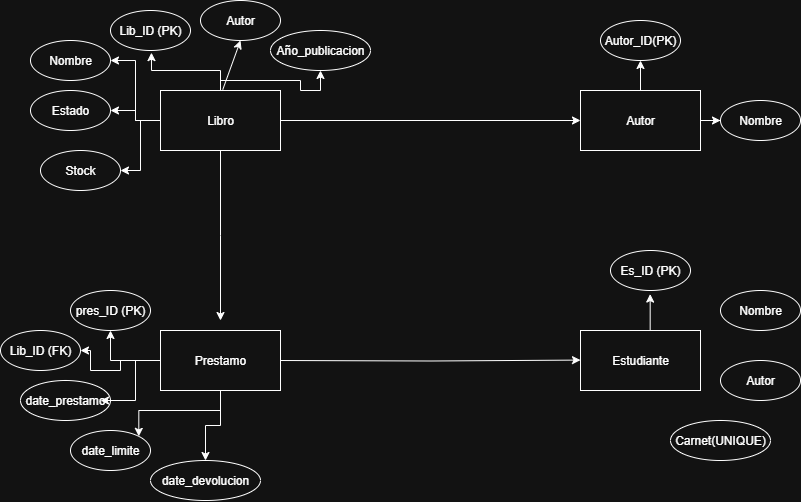

The diagram above was exported from draw.io. Its source (the exported page's mxGraphModel, read from the mxfile embedded in the PNG):
<mxGraphModel dx="1148" dy="656" grid="1" gridSize="10" guides="1" tooltips="1" connect="1" arrows="1" fold="1" page="1" pageScale="1" pageWidth="827" pageHeight="1169" math="0" shadow="0">
  <root>
    <mxCell id="0" />
    <mxCell id="1" parent="0" />
    <mxCell id="zYpJR65wdvWfHtZQ4U6L-8" style="edgeStyle=orthogonalEdgeStyle;rounded=0;orthogonalLoop=1;jettySize=auto;html=1;exitX=0;exitY=0.5;exitDx=0;exitDy=0;entryX=1;entryY=0.5;entryDx=0;entryDy=0;" edge="1" parent="1" source="zYpJR65wdvWfHtZQ4U6L-1" target="zYpJR65wdvWfHtZQ4U6L-3">
      <mxGeometry relative="1" as="geometry" />
    </mxCell>
    <mxCell id="zYpJR65wdvWfHtZQ4U6L-9" style="edgeStyle=orthogonalEdgeStyle;rounded=0;orthogonalLoop=1;jettySize=auto;html=1;" edge="1" parent="1" source="zYpJR65wdvWfHtZQ4U6L-1" target="zYpJR65wdvWfHtZQ4U6L-4">
      <mxGeometry relative="1" as="geometry" />
    </mxCell>
    <mxCell id="zYpJR65wdvWfHtZQ4U6L-10" style="edgeStyle=orthogonalEdgeStyle;rounded=0;orthogonalLoop=1;jettySize=auto;html=1;entryX=0.5;entryY=0;entryDx=0;entryDy=0;" edge="1" parent="1" source="zYpJR65wdvWfHtZQ4U6L-1">
      <mxGeometry relative="1" as="geometry">
        <mxPoint x="240" y="360" as="targetPoint" />
      </mxGeometry>
    </mxCell>
    <mxCell id="zYpJR65wdvWfHtZQ4U6L-35" style="edgeStyle=orthogonalEdgeStyle;rounded=0;orthogonalLoop=1;jettySize=auto;html=1;" edge="1" parent="1" source="zYpJR65wdvWfHtZQ4U6L-1" target="zYpJR65wdvWfHtZQ4U6L-34">
      <mxGeometry relative="1" as="geometry" />
    </mxCell>
    <mxCell id="zYpJR65wdvWfHtZQ4U6L-37" style="edgeStyle=orthogonalEdgeStyle;rounded=0;orthogonalLoop=1;jettySize=auto;html=1;exitX=0.5;exitY=0;exitDx=0;exitDy=0;" edge="1" parent="1" source="zYpJR65wdvWfHtZQ4U6L-1" target="zYpJR65wdvWfHtZQ4U6L-36">
      <mxGeometry relative="1" as="geometry">
        <Array as="points">
          <mxPoint x="240" y="120" />
          <mxPoint x="320" y="120" />
          <mxPoint x="320" y="130" />
          <mxPoint x="340" y="130" />
        </Array>
      </mxGeometry>
    </mxCell>
    <mxCell id="zYpJR65wdvWfHtZQ4U6L-46" style="edgeStyle=orthogonalEdgeStyle;rounded=0;orthogonalLoop=1;jettySize=auto;html=1;entryX=0;entryY=0.5;entryDx=0;entryDy=0;" edge="1" parent="1" source="zYpJR65wdvWfHtZQ4U6L-1" target="zYpJR65wdvWfHtZQ4U6L-39">
      <mxGeometry relative="1" as="geometry" />
    </mxCell>
    <mxCell id="zYpJR65wdvWfHtZQ4U6L-1" value="Libro" style="rounded=0;whiteSpace=wrap;html=1;" vertex="1" parent="1">
      <mxGeometry x="180" y="130" width="120" height="60" as="geometry" />
    </mxCell>
    <mxCell id="zYpJR65wdvWfHtZQ4U6L-2" value="Lib_ID (PK)" style="ellipse;whiteSpace=wrap;html=1;" vertex="1" parent="1">
      <mxGeometry x="130" y="50" width="80" height="40" as="geometry" />
    </mxCell>
    <mxCell id="zYpJR65wdvWfHtZQ4U6L-3" value="Nombre" style="ellipse;whiteSpace=wrap;html=1;" vertex="1" parent="1">
      <mxGeometry x="50" y="80" width="80" height="40" as="geometry" />
    </mxCell>
    <mxCell id="zYpJR65wdvWfHtZQ4U6L-4" value="Estado" style="ellipse;whiteSpace=wrap;html=1;" vertex="1" parent="1">
      <mxGeometry x="50" y="130" width="80" height="40" as="geometry" />
    </mxCell>
    <mxCell id="zYpJR65wdvWfHtZQ4U6L-5" value="Autor" style="ellipse;whiteSpace=wrap;html=1;" vertex="1" parent="1">
      <mxGeometry x="220" y="40" width="80" height="40" as="geometry" />
    </mxCell>
    <mxCell id="zYpJR65wdvWfHtZQ4U6L-6" value="" style="endArrow=classic;html=1;rounded=0;entryX=0.5;entryY=1;entryDx=0;entryDy=0;exitX=0.519;exitY=-0.015;exitDx=0;exitDy=0;exitPerimeter=0;" edge="1" parent="1" source="zYpJR65wdvWfHtZQ4U6L-1" target="zYpJR65wdvWfHtZQ4U6L-5">
      <mxGeometry width="50" height="50" relative="1" as="geometry">
        <mxPoint x="200" y="240" as="sourcePoint" />
        <mxPoint x="250" y="190" as="targetPoint" />
      </mxGeometry>
    </mxCell>
    <mxCell id="zYpJR65wdvWfHtZQ4U6L-7" style="edgeStyle=orthogonalEdgeStyle;rounded=0;orthogonalLoop=1;jettySize=auto;html=1;entryX=0.512;entryY=1.053;entryDx=0;entryDy=0;entryPerimeter=0;" edge="1" parent="1" source="zYpJR65wdvWfHtZQ4U6L-1" target="zYpJR65wdvWfHtZQ4U6L-2">
      <mxGeometry relative="1" as="geometry" />
    </mxCell>
    <mxCell id="zYpJR65wdvWfHtZQ4U6L-12" style="edgeStyle=orthogonalEdgeStyle;rounded=0;orthogonalLoop=1;jettySize=auto;html=1;" edge="1" parent="1">
      <mxGeometry relative="1" as="geometry">
        <mxPoint x="600" y="399.58" as="targetPoint" />
        <mxPoint x="300" y="400" as="sourcePoint" />
      </mxGeometry>
    </mxCell>
    <mxCell id="zYpJR65wdvWfHtZQ4U6L-14" value="Estudiante" style="rounded=0;whiteSpace=wrap;html=1;" vertex="1" parent="1">
      <mxGeometry x="600" y="370" width="120" height="60" as="geometry" />
    </mxCell>
    <mxCell id="zYpJR65wdvWfHtZQ4U6L-15" value="Es_ID (PK)" style="ellipse;whiteSpace=wrap;html=1;" vertex="1" parent="1">
      <mxGeometry x="630" y="290" width="80" height="40" as="geometry" />
    </mxCell>
    <mxCell id="zYpJR65wdvWfHtZQ4U6L-16" value="Autor" style="ellipse;whiteSpace=wrap;html=1;" vertex="1" parent="1">
      <mxGeometry x="740" y="400" width="80" height="40" as="geometry" />
    </mxCell>
    <mxCell id="zYpJR65wdvWfHtZQ4U6L-17" value="Nombre" style="ellipse;whiteSpace=wrap;html=1;" vertex="1" parent="1">
      <mxGeometry x="740" y="330" width="80" height="40" as="geometry" />
    </mxCell>
    <mxCell id="zYpJR65wdvWfHtZQ4U6L-28" style="edgeStyle=orthogonalEdgeStyle;rounded=0;orthogonalLoop=1;jettySize=auto;html=1;exitX=0.5;exitY=1;exitDx=0;exitDy=0;entryX=0.5;entryY=0;entryDx=0;entryDy=0;" edge="1" parent="1" source="zYpJR65wdvWfHtZQ4U6L-20" target="zYpJR65wdvWfHtZQ4U6L-27">
      <mxGeometry relative="1" as="geometry" />
    </mxCell>
    <mxCell id="zYpJR65wdvWfHtZQ4U6L-29" style="edgeStyle=orthogonalEdgeStyle;rounded=0;orthogonalLoop=1;jettySize=auto;html=1;exitX=0.5;exitY=1;exitDx=0;exitDy=0;entryX=1;entryY=0;entryDx=0;entryDy=0;" edge="1" parent="1" source="zYpJR65wdvWfHtZQ4U6L-20" target="zYpJR65wdvWfHtZQ4U6L-26">
      <mxGeometry relative="1" as="geometry" />
    </mxCell>
    <mxCell id="zYpJR65wdvWfHtZQ4U6L-31" style="edgeStyle=orthogonalEdgeStyle;rounded=0;orthogonalLoop=1;jettySize=auto;html=1;exitX=0;exitY=0.5;exitDx=0;exitDy=0;entryX=1;entryY=0.5;entryDx=0;entryDy=0;" edge="1" parent="1" source="zYpJR65wdvWfHtZQ4U6L-20" target="zYpJR65wdvWfHtZQ4U6L-24">
      <mxGeometry relative="1" as="geometry">
        <Array as="points">
          <mxPoint x="140" y="400" />
          <mxPoint x="140" y="410" />
          <mxPoint x="110" y="410" />
          <mxPoint x="110" y="390" />
        </Array>
      </mxGeometry>
    </mxCell>
    <mxCell id="zYpJR65wdvWfHtZQ4U6L-32" style="edgeStyle=orthogonalEdgeStyle;rounded=0;orthogonalLoop=1;jettySize=auto;html=1;exitX=0;exitY=0.5;exitDx=0;exitDy=0;entryX=0.5;entryY=1;entryDx=0;entryDy=0;" edge="1" parent="1" source="zYpJR65wdvWfHtZQ4U6L-20" target="zYpJR65wdvWfHtZQ4U6L-23">
      <mxGeometry relative="1" as="geometry" />
    </mxCell>
    <mxCell id="zYpJR65wdvWfHtZQ4U6L-20" value="Prestamo" style="rounded=0;whiteSpace=wrap;html=1;" vertex="1" parent="1">
      <mxGeometry x="180" y="370" width="120" height="60" as="geometry" />
    </mxCell>
    <mxCell id="zYpJR65wdvWfHtZQ4U6L-21" style="edgeStyle=orthogonalEdgeStyle;rounded=0;orthogonalLoop=1;jettySize=auto;html=1;exitX=0.5;exitY=0;exitDx=0;exitDy=0;entryX=0.496;entryY=1.089;entryDx=0;entryDy=0;entryPerimeter=0;" edge="1" parent="1" source="zYpJR65wdvWfHtZQ4U6L-14" target="zYpJR65wdvWfHtZQ4U6L-15">
      <mxGeometry relative="1" as="geometry" />
    </mxCell>
    <mxCell id="zYpJR65wdvWfHtZQ4U6L-23" value="pres_ID (PK)" style="ellipse;whiteSpace=wrap;html=1;" vertex="1" parent="1">
      <mxGeometry x="90" y="330" width="80" height="40" as="geometry" />
    </mxCell>
    <mxCell id="zYpJR65wdvWfHtZQ4U6L-24" value="Lib_ID (FK)" style="ellipse;whiteSpace=wrap;html=1;" vertex="1" parent="1">
      <mxGeometry x="20" y="370" width="80" height="40" as="geometry" />
    </mxCell>
    <mxCell id="zYpJR65wdvWfHtZQ4U6L-25" value="date_prestamo" style="ellipse;whiteSpace=wrap;html=1;" vertex="1" parent="1">
      <mxGeometry x="40" y="420" width="90" height="40" as="geometry" />
    </mxCell>
    <mxCell id="zYpJR65wdvWfHtZQ4U6L-26" value="date_limite" style="ellipse;whiteSpace=wrap;html=1;" vertex="1" parent="1">
      <mxGeometry x="90" y="470" width="80" height="40" as="geometry" />
    </mxCell>
    <mxCell id="zYpJR65wdvWfHtZQ4U6L-27" value="date_devolucion" style="ellipse;whiteSpace=wrap;html=1;" vertex="1" parent="1">
      <mxGeometry x="170" y="500" width="110" height="40" as="geometry" />
    </mxCell>
    <mxCell id="zYpJR65wdvWfHtZQ4U6L-30" style="edgeStyle=orthogonalEdgeStyle;rounded=0;orthogonalLoop=1;jettySize=auto;html=1;exitX=0;exitY=0.5;exitDx=0;exitDy=0;entryX=0.889;entryY=0.5;entryDx=0;entryDy=0;entryPerimeter=0;" edge="1" parent="1" source="zYpJR65wdvWfHtZQ4U6L-20" target="zYpJR65wdvWfHtZQ4U6L-25">
      <mxGeometry relative="1" as="geometry" />
    </mxCell>
    <mxCell id="zYpJR65wdvWfHtZQ4U6L-33" value="Carnet(UNIQUE)" style="ellipse;whiteSpace=wrap;html=1;" vertex="1" parent="1">
      <mxGeometry x="690" y="460" width="100" height="40" as="geometry" />
    </mxCell>
    <mxCell id="zYpJR65wdvWfHtZQ4U6L-34" value="Stock" style="ellipse;whiteSpace=wrap;html=1;" vertex="1" parent="1">
      <mxGeometry x="60" y="190" width="80" height="40" as="geometry" />
    </mxCell>
    <mxCell id="zYpJR65wdvWfHtZQ4U6L-36" value="Año_publicacion" style="ellipse;whiteSpace=wrap;html=1;" vertex="1" parent="1">
      <mxGeometry x="290" y="70" width="100" height="40" as="geometry" />
    </mxCell>
    <mxCell id="zYpJR65wdvWfHtZQ4U6L-43" style="edgeStyle=orthogonalEdgeStyle;rounded=0;orthogonalLoop=1;jettySize=auto;html=1;entryX=0;entryY=0.5;entryDx=0;entryDy=0;" edge="1" parent="1" source="zYpJR65wdvWfHtZQ4U6L-39" target="zYpJR65wdvWfHtZQ4U6L-41">
      <mxGeometry relative="1" as="geometry" />
    </mxCell>
    <mxCell id="zYpJR65wdvWfHtZQ4U6L-45" style="edgeStyle=orthogonalEdgeStyle;rounded=0;orthogonalLoop=1;jettySize=auto;html=1;entryX=0.5;entryY=1;entryDx=0;entryDy=0;" edge="1" parent="1" source="zYpJR65wdvWfHtZQ4U6L-39" target="zYpJR65wdvWfHtZQ4U6L-40">
      <mxGeometry relative="1" as="geometry" />
    </mxCell>
    <mxCell id="zYpJR65wdvWfHtZQ4U6L-39" value="Autor" style="rounded=0;whiteSpace=wrap;html=1;" vertex="1" parent="1">
      <mxGeometry x="600" y="130" width="120" height="60" as="geometry" />
    </mxCell>
    <mxCell id="zYpJR65wdvWfHtZQ4U6L-40" value="Autor_ID(PK)" style="ellipse;whiteSpace=wrap;html=1;" vertex="1" parent="1">
      <mxGeometry x="620" y="60" width="80" height="40" as="geometry" />
    </mxCell>
    <mxCell id="zYpJR65wdvWfHtZQ4U6L-41" value="Nombre" style="ellipse;whiteSpace=wrap;html=1;" vertex="1" parent="1">
      <mxGeometry x="740" y="140" width="80" height="40" as="geometry" />
    </mxCell>
  </root>
</mxGraphModel>